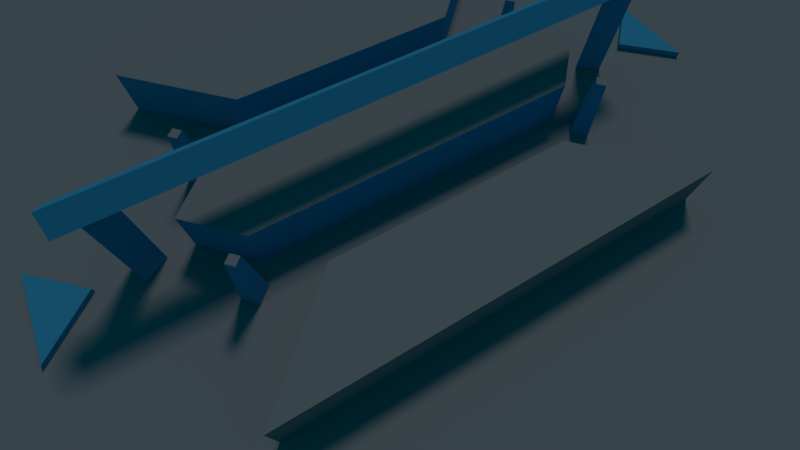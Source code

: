 # Source: test.blend  (saved by Blender 2.76.0; exported with 4.5.12 LTS)
import bpy
from mathutils import Matrix  # noqa: F401  (used for matrix-valued properties, if any)

bpy.ops.wm.read_factory_settings(use_empty=True)
scene = bpy.context.scene
scene.name = 'Scene'

# ---- collections
col_collection_1 = bpy.data.collections.new('Collection 1'); scene.collection.children.link(col_collection_1)

# ---- materials (node trees are filled in below, after node groups)
mat_material_003 = bpy.data.materials.new('Material.003')
mat_material_003.alpha_threshold = 0.0
mat_material_003.use_transparent_shadow = False
mat_material_003.diffuse_color = (0.05463, 0.3598, 0.5815, 1.0)
mat_material_003.roughness = 0.5
mat_material_003.line_color = (0.0, 0.0, 0.0, 1.0)
mat_material_002 = bpy.data.materials.new('Material.002')
mat_material_002.alpha_threshold = 0.0
mat_material_002.use_transparent_shadow = False
mat_material_002.diffuse_color = (0.2883, 0.2883, 0.2883, 1.0)
mat_material_002.roughness = 0.5

# ---- material node trees

# ---- world
world_world_001 = bpy.data.worlds.new('World.001'); scene.world = world_world_001
world_world_001.color = (0.0, 0.06863, 0.1065)
world_world_001.use_sun_shadow = False
world_world_001.sun_shadow_jitter_overblur = 0.0
world_world_001.cycles.sampling_method = 'MANUAL'
world_world_001.cycles.sample_map_resolution = 256

# ---- cameras
cam_camera = bpy.data.cameras.new('Camera')
cam_camera.lens = 19.8
cam_camera.sensor_width = 33.23
cam_camera.sensor_height = 18.0
cam_camera.ortho_scale = 300.0
cam_camera.display_size = 2.0
cam_camera.lens_unit = 'FOV'
cam_camera.dof.focus_distance = 0.0
cam_camera.dof.aperture_fstop = 128.0
cam_camera.dof.aperture_blades = 6

# ---- lights
light_sun = bpy.data.lights.new('sun', 'SUN')
light_sun.color = (0.5277, 0.5277, 0.5277)
light_sun.transmission_factor = 0.0
light_sun.angle = 0.1993
light_sun.energy = 1.0
light_sun.shadow_buffer_clip_start = 0.5
light_sun.shadow_soft_size = 0.1
light_sun.shadow_cascade_max_distance = 1000.0
light_sun.cycles.use_multiple_importance_sampling = False

# ---- meshes
me_cube = bpy.data.meshes.new('Cube')
me_cube.from_pydata([(-43.53, 0.0, 15.11), (-43.53, 2.62, 15.78), (-43.53, 0.0, 15.78), (0.0, 0.0, 15.11), (0.0, 2.62, 15.78), (0.0, 29.66, 0.0), (-54.5, 29.66, 0.0), (0.0, 0.0, 0.0), (-54.5, 0.0, 0.0), (-32.82, 0.0, 0.0007143), (-32.82, 0.0, 7.374), (-25.7, 7.132, 0.0007143), (-25.7, 7.132, 7.374), (0.0, 0.0, 7.374), (0.0, 7.132, 0.0007143), (0.0, 7.132, 7.374), (0.0, 29.66, 7.374), (0.0, 15.4, 0.0007143), (0.0, 15.4, 7.374), (-32.82, 29.66, 0.0007143), (-32.82, 29.66, 7.374), (-18.52, 15.4, 0.0007143), (-18.52, 15.4, 7.374), (-54.47, 0.0, 0.9579), (-54.47, 7.132, 0.0007143), (-54.47, 7.132, 0.9579), (-46.78, 0.0, 0.0007143), (-46.78, 0.0, 0.9579), (-40.42, 0.0, 15.79), (-40.42, 2.271, 0.0007143), (-40.42, 2.271, 15.79), (-36.89, 0.0, 0.0007143), (-36.89, 0.0, 15.79), (-40.42, 0.0, 0.0001248), (-43.53, 0.0, 17.92), (0.0, 0.0, 17.92), (-28.26, 12.98, -0.003164), (-30.3, 10.94, -0.003164), (-28.26, 8.889, -0.003164), (-26.21, 10.94, -0.003164), (-28.26, 11.96, 10.1), (-29.28, 10.94, 10.1), (-28.26, 9.913, 10.1), (-27.23, 10.94, 10.1)], [], [(1, 2, 34), (3, 0, 1, 4), (8, 7, 5, 6), (10, 12, 11, 9), (12, 15, 14, 11), (13, 15, 12, 10), (18, 22, 21, 17), (22, 20, 19, 21), (20, 22, 18, 16), (25, 27, 26, 24), (27, 25, 23), (30, 32, 31, 29), (33, 28, 30, 29), (2, 1, 0), (20, 16, 5, 19), (25, 24, 8, 23), (4, 1, 34, 35), (36, 40, 43, 39), (38, 42, 41, 37), (39, 43, 42, 38), (37, 41, 40, 36), (41, 42, 43, 40)])
me_cube.polygons.foreach_set('material_index', [0, 0, 1, 0, 0, 1, 0, 0, 1, 0, 0, 0, 0, 0, 1, 1, 0, 0, 0, 0, 0, 1])
me_cube.materials.append(mat_material_003)
me_cube.materials.append(mat_material_002)
me_cube.use_remesh_preserve_volume = False
me_cube.use_remesh_preserve_attributes = False
me_cube.use_mirror_vertex_groups = False
me_cube.update()
me_city1_001 = bpy.data.meshes.new('city1.001')
me_city1_001.from_pydata([(-54.5, 0.0, 0.0002422), (-54.5, 29.66, 0.0002422), (-589.1, 0.0, 0.0002422), (-589.1, 408.0, 0.0002422), (0.0, 408.0, 0.0002422), (0.0, 29.66, 0.0002422), (-61.24, 0.8075, 20.16), (0.0, 0.8075, 20.16)], [], [(1, 3, 2, 0), (5, 4, 3, 1)])
me_city1_001.materials.append(mat_material_002)
me_city1_001.use_remesh_preserve_volume = False
me_city1_001.use_remesh_preserve_attributes = False
me_city1_001.use_mirror_vertex_groups = False
me_city1_001.update()

# ---- objects
ob_playerspawn_009 = bpy.data.objects.new('playerspawn.009', None)
ob_playerspawn_008 = bpy.data.objects.new('playerspawn.008', None)
ob_playerspawn_007 = bpy.data.objects.new('playerspawn.007', None)
ob_playerspawn_006 = bpy.data.objects.new('playerspawn.006', None)
ob_playerspawn_005 = bpy.data.objects.new('playerspawn.005', None)
ob_playerspawn_004 = bpy.data.objects.new('playerspawn.004', None)
ob_playerspawn_003 = bpy.data.objects.new('playerspawn.003', None)
ob_playerspawn_002 = bpy.data.objects.new('playerspawn.002', None)
ob_playerspawn_001 = bpy.data.objects.new('playerspawn.001', None)
ob_cube = bpy.data.objects.new('Cube', me_cube)
ob_ai_player_001 = bpy.data.objects.new('ai_player.001', None)
ob_playerspawn_000 = bpy.data.objects.new('playerspawn.000', None)
ob_scenery = bpy.data.objects.new('scenery', me_city1_001)
ob_sun_decal = bpy.data.objects.new('sun_decal', None)
ob_sun = bpy.data.objects.new('sun', light_sun)
ob_map_view = bpy.data.objects.new('map_view', cam_camera)

# ---- transforms, parenting, visibility, modifiers, constraints
ob_playerspawn_009.location = (28.29, -10.92, 11.35)
ob_playerspawn_009.rotation_euler = (0.0, -0.0, 4.712)
ob_playerspawn_009.empty_display_type = 'ARROWS'
ob_playerspawn_009.empty_image_offset = (0.0, 0.0)
ob_playerspawn_009.lineart.crease_threshold = 0.0
ob_playerspawn_008.location = (28.29, 10.94, 11.35)
ob_playerspawn_008.rotation_euler = (0.0, -0.0, 4.712)
ob_playerspawn_008.empty_display_type = 'ARROWS'
ob_playerspawn_008.empty_image_offset = (0.0, 0.0)
ob_playerspawn_008.lineart.crease_threshold = 0.0
ob_playerspawn_007.location = (-28.26, 10.94, 11.35)
ob_playerspawn_007.rotation_euler = (0.0, -0.0, 1.571)
ob_playerspawn_007.empty_display_type = 'ARROWS'
ob_playerspawn_007.empty_image_offset = (0.0, 0.0)
ob_playerspawn_007.lineart.crease_threshold = 0.0
ob_playerspawn_006.location = (-28.26, -10.92, 11.35)
ob_playerspawn_006.rotation_euler = (0.0, -0.0, 1.571)
ob_playerspawn_006.empty_display_type = 'ARROWS'
ob_playerspawn_006.empty_image_offset = (0.0, 0.0)
ob_playerspawn_006.lineart.crease_threshold = 0.0
ob_playerspawn_005.location = (50.63, 14.33, -0.003164)
ob_playerspawn_005.rotation_euler = (0.0, -0.0, 1.571)
ob_playerspawn_005.empty_image_offset = (0.0, 0.0)
ob_playerspawn_005.lineart.crease_threshold = 0.0
ob_playerspawn_004.location = (50.63, -13.67, -0.003164)
ob_playerspawn_004.rotation_euler = (0.0, -0.0, 1.571)
ob_playerspawn_004.empty_image_offset = (0.0, 0.0)
ob_playerspawn_004.lineart.crease_threshold = 0.0
ob_playerspawn_003.location = (-51.03, -13.67, -0.003164)
ob_playerspawn_003.rotation_euler = (0.0, -0.0, 1.571)
ob_playerspawn_003.empty_image_offset = (0.0, 0.0)
ob_playerspawn_003.lineart.crease_threshold = 0.0
ob_playerspawn_002.location = (-51.03, 14.33, -0.003164)
ob_playerspawn_002.rotation_euler = (0.0, -0.0, 1.571)
ob_playerspawn_002.empty_image_offset = (0.0, 0.0)
ob_playerspawn_002.lineart.crease_threshold = 0.0
ob_playerspawn_001.location = (50.63, 0.3284, 0.9565)
ob_playerspawn_001.rotation_euler = (0.0, -0.0, 1.571)
ob_playerspawn_001.empty_image_offset = (0.0, 0.0)
ob_playerspawn_001.lineart.crease_threshold = 0.0
ob_cube.location = (0.0, 0.0, 0.0)
ob_cube.lineart.crease_threshold = 0.0
_m = ob_cube.modifiers.new('Mirror', 'MIRROR')
_m.use_axis = (True, True, False)
_m.use_clip = True
ob_ai_player_001.location = (-39.24, -46.05, 75.64)
ob_ai_player_001.empty_image_offset = (0.0, 0.0)
ob_ai_player_001.lineart.crease_threshold = 0.0
ob_playerspawn_000.location = (-51.03, 0.3284, 0.9565)
ob_playerspawn_000.rotation_euler = (0.0, -0.0, 1.571)
ob_playerspawn_000.empty_image_offset = (0.0, 0.0)
ob_playerspawn_000.lineart.crease_threshold = 0.0
ob_scenery.location = (0.0, 0.0, 0.0)
ob_scenery.lock_rotations_4d = False
ob_scenery.empty_display_type = 'ARROWS'
ob_scenery.lineart.crease_threshold = 0.0
_m = ob_scenery.modifiers.new('Mirror', 'MIRROR')
_m.use_axis = (True, True, False)
_m.use_clip = True
ob_sun_decal.location = (-59.0, -41.97, 82.87)
ob_sun_decal.rotation_euler = (4.488, -0.9245, 0.786)
ob_sun_decal.empty_display_type = 'ARROWS'
ob_sun_decal.empty_image_offset = (0.0, 0.0)
ob_sun_decal.lineart.crease_threshold = 0.0
ob_sun.location = (-60.01, -41.97, 82.96)
ob_sun.rotation_euler = (-0.6089, 0.2139, -0.4671)
ob_sun.lineart.crease_threshold = 0.0
ob_map_view.location = (-23.34, -41.04, 60.32)
ob_map_view.rotation_euler = (0.5106, 9.573e-07, -0.5299)
ob_map_view.lineart.crease_threshold = 0.0

# ---- collection membership
col_collection_1.objects.link(ob_playerspawn_009)
col_collection_1.objects.link(ob_playerspawn_008)
col_collection_1.objects.link(ob_playerspawn_007)
col_collection_1.objects.link(ob_playerspawn_006)
col_collection_1.objects.link(ob_playerspawn_005)
col_collection_1.objects.link(ob_playerspawn_004)
col_collection_1.objects.link(ob_playerspawn_003)
col_collection_1.objects.link(ob_playerspawn_002)
col_collection_1.objects.link(ob_playerspawn_001)
col_collection_1.objects.link(ob_cube)
col_collection_1.objects.link(ob_ai_player_001)
col_collection_1.objects.link(ob_playerspawn_000)
col_collection_1.objects.link(ob_scenery)
col_collection_1.objects.link(ob_sun_decal)
col_collection_1.objects.link(ob_sun)
col_collection_1.objects.link(ob_map_view)

# ---- scene / render settings (as saved in the file)
scene.camera = ob_map_view
scene.frame_start = 1; scene.frame_end = 250; scene.frame_set(1)
scene.render.engine = 'BLENDER_EEVEE_NEXT'
scene.render.resolution_percentage = 50
scene.render.dither_intensity = 0.0
scene.cycles.use_denoising = False
scene.cycles.samples = 10
scene.cycles.sampling_pattern = 'TABULATED_SOBOL'
scene.cycles.light_sampling_threshold = 0.0
scene.cycles.use_adaptive_sampling = False
scene.cycles.use_light_tree = False
scene.cycles.blur_glossy = 0.0
scene.cycles.pixel_filter_type = 'GAUSSIAN'
scene.cycles.sample_clamp_indirect = 0.0
scene.view_settings.view_transform = 'Standard'
bpy.context.view_layer.update()
